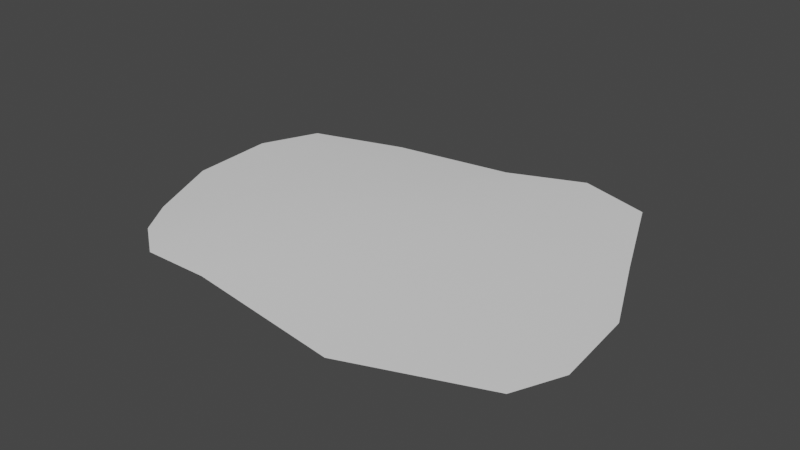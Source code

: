 # Source: puddle4.blend  (saved by Blender 3.2.14; exported with 4.5.12 LTS)
import bpy
from mathutils import Matrix  # noqa: F401  (used for matrix-valued properties, if any)

bpy.ops.wm.read_factory_settings(use_empty=True)
scene = bpy.context.scene
scene.name = 'Scene'

# ---- world
world_world = bpy.data.worlds.new('World'); scene.world = world_world
world_world.use_nodes = True; world_world.node_tree.nodes.clear()
_N = world_world.node_tree.nodes; _L = world_world.node_tree.links
n0 = _N.new('ShaderNodeOutputWorld'); n0.name = 'World Output'; n0.location = (300, 300)
n1 = _N.new('ShaderNodeBackground'); n1.name = 'Background'; n1.location = (10, 300)
n1.inputs[0].default_value = (0.05088, 0.05088, 0.05088, 1.0)
_L.new(n1.outputs[0], n0.inputs[0])
n0.is_active_output = True
world_world.color = (0.05088, 0.05088, 0.05088)
world_world.use_sun_shadow = False
world_world.sun_shadow_jitter_overblur = 0.0

# ---- meshes
me_plane = bpy.data.meshes.new('Plane')
me_plane.from_pydata([(-4.536, -4.55, 0.0), (8.005, -4.574, 0.0), (-5.732, 3.748, 0.0), (5.869, 5.469, 0.0), (-1.237, -5.404, 0.0), (1.14, 5.224, 0.0), (-6.374, -0.8694, 0.0), (8.434, -0.3706, 0.0), (0.0, 0.0, 0.2783), (3.906, -6.121, -1.49e-08), (3.541, 6.194, 1.192e-07), (2.958, 0.0, 0.1644), (-5.295, -3.366, 0.0), (8.68, -3.056, 0.0), (0.0, -2.958, 0.1644), (2.958, -2.958, 0.1644), (7.254, 2.255, 0.0), (0.0, 2.958, 0.1644), (-6.54, 1.908, 0.0), (2.958, 2.958, 0.1644), (-2.728, 4.655, 0.0), (-3.356, -5.425, 0.0), (-2.958, 0.0, 0.1644), (-2.958, -2.958, 0.1644), (-2.958, 2.958, 0.1644)], [], [(19, 16, 3, 10), (24, 17, 5, 20), (23, 14, 8, 22), (15, 13, 7, 11), (14, 15, 11, 8), (17, 19, 10, 5), (4, 9, 15, 14), (9, 1, 13, 15), (21, 4, 14, 23), (8, 11, 19, 17), (22, 8, 17, 24), (11, 7, 16, 19), (6, 22, 24, 18), (0, 21, 23, 12), (12, 23, 22, 6), (18, 24, 20, 2)])
me_plane.polygons.foreach_set('use_smooth', [True] * 16)
_uv = me_plane.uv_layers.new(name='UVMap')
_uv.uv.foreach_set('vector', [0.75, 0.75, 1.0, 0.75, 1.0, 1.0, 0.75, 1.0, 0.25, 0.75, 0.5, 0.75, 0.5, 1.0, 0.25, 1.0, 0.25, 0.25, 0.5, 0.25, 0.5, 0.5, 0.25, 0.5, 0.75, 0.25, 1.0, 0.25, 1.0, 0.5, 0.75, 0.5, 0.5, 0.25, 0.75, 0.25, 0.75, 0.5, 0.5, 0.5, 0.5, 0.75, 0.75, 0.75, 0.75, 1.0, 0.5, 1.0, 0.5, 0.0, 0.75, 0.0, 0.75, 0.25, 0.5, 0.25, 0.75, 0.0, 1.0, 0.0, 1.0, 0.25, 0.75, 0.25, 0.25, 0.0, 0.5, 0.0, 0.5, 0.25, 0.25, 0.25, 0.5, 0.5, 0.75, 0.5, 0.75, 0.75, 0.5, 0.75, 0.25, 0.5, 0.5, 0.5, 0.5, 0.75, 0.25, 0.75, 0.75, 0.5, 1.0, 0.5, 1.0, 0.75, 0.75, 0.75, 0.0, 0.5, 0.25, 0.5, 0.25, 0.75, 0.0, 0.75, 0.0, 0.0, 0.25, 0.0, 0.25, 0.25, 0.0, 0.25, 0.0, 0.25, 0.25, 0.25, 0.25, 0.5, 0.0, 0.5, 0.0, 0.75, 0.25, 0.75, 0.25, 1.0, 0.0, 1.0])
me_plane.update()

# ---- objects
ob_puddle001 = bpy.data.objects.new('puddle001', me_plane)

# ---- transforms, parenting, visibility, modifiers, constraints
ob_puddle001.location = (0.0, 0.0, 0.0)

# ---- collection membership
scene.collection.objects.link(ob_puddle001)

# ---- scene / render settings (as saved in the file)
scene.frame_start = 1; scene.frame_end = 250; scene.frame_set(1)
scene.render.engine = 'BLENDER_EEVEE_NEXT'
scene.cycles.sampling_pattern = 'TABULATED_SOBOL'
scene.cycles.use_light_tree = False
scene.view_settings.view_transform = 'Filmic'
bpy.context.view_layer.update()

# ---- added for rendering (the .blend has no active camera and no usable light): camera, sun
cam_auto = bpy.data.cameras.new('AutoCamera')
cam_auto.lens = 50.0
cam_auto.sensor_width = 36.0
cam_auto.clip_end = 1000.0
ob_auto_camera = bpy.data.objects.new('AutoCamera', cam_auto)
scene.collection.objects.link(ob_auto_camera)
ob_auto_camera.location = (19.1854, -21.7019, 14.6314)
ob_auto_camera.rotation_euler = (1.09748, -7.21219e-08, 0.694738)
scene.camera = ob_auto_camera
light_auto_sun = bpy.data.lights.new('AutoSun', 'SUN')
light_auto_sun.energy = 3.0
light_auto_sun.angle = 0.0523599
ob_auto_sun = bpy.data.objects.new('AutoSun', light_auto_sun)
scene.collection.objects.link(ob_auto_sun)
ob_auto_sun.rotation_euler = (0.872665, 0.174533, 0.523599)
bpy.context.view_layer.update()
